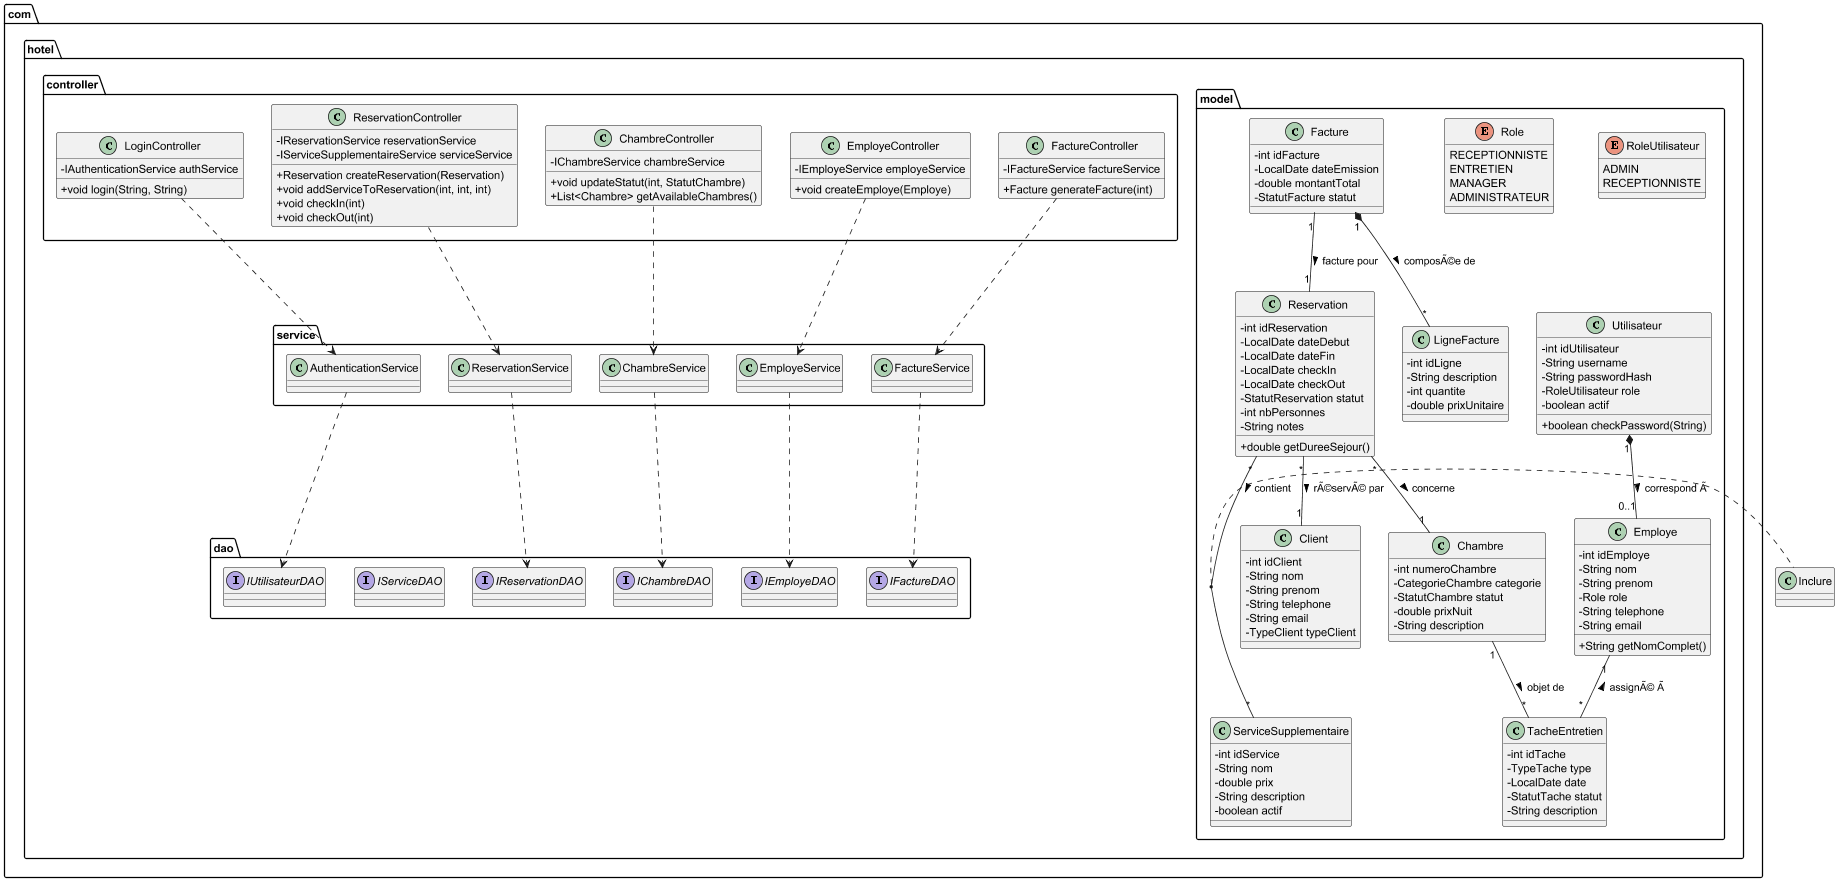

The diagram above was rendered by PlantUML. Its source (embedded in the PNG):
@startuml
skinparam classAttributeIconSize 0
scale 0.8

package "com.hotel.model" {
    enum RoleUtilisateur {
        ADMIN
        RECEPTIONNISTE
    }

    class Utilisateur {
        - int idUtilisateur
        - String username
        - String passwordHash
        - RoleUtilisateur role
        - boolean actif
        + boolean checkPassword(String)
    }

    enum Role {
        RECEPTIONNISTE
        ENTRETIEN
        MANAGER
        ADMINISTRATEUR
    }

    class Employe {
        - int idEmploye
        - String nom
        - String prenom
        - Role role
        - String telephone
        - String email
        + String getNomComplet()
    }

    class Client {
        - int idClient
        - String nom
        - String prenom
        - String telephone
        - String email
        - TypeClient typeClient
    }

    class Chambre {
        - int numeroChambre
        - CategorieChambre categorie
        - StatutChambre statut
        - double prixNuit
        - String description
    }

    class Reservation {
        - int idReservation
        - LocalDate dateDebut
        - LocalDate dateFin
        - LocalDate checkIn
        - LocalDate checkOut
        - StatutReservation statut
        - int nbPersonnes
        - String notes
        + double getDureeSejour()
    }

    class ServiceSupplementaire {
        - int idService
        - String nom
        - double prix
        - String description
        - boolean actif
    }

    class Facture {
        - int idFacture
        - LocalDate dateEmission
        - double montantTotal
        - StatutFacture statut
    }

    class LigneFacture {
        - int idLigne
        - String description
        - int quantite
        - double prixUnitaire
    }
    
    class TacheEntretien {
        - int idTache
        - TypeTache type
        - LocalDate date
        - StatutTache statut
        - String description
    }
}

package "com.hotel.controller" {
    class LoginController {
        - IAuthenticationService authService
        + void login(String, String)
    }

    class ReservationController {
        - IReservationService reservationService
        - IServiceSupplementaireService serviceService
        + Reservation createReservation(Reservation)
        + void addServiceToReservation(int, int, int)
        + void checkIn(int)
        + void checkOut(int)
    }

    class ChambreController {
        - IChambreService chambreService
        + void updateStatut(int, StatutChambre)
        + List<Chambre> getAvailableChambres()
    }
    
    class EmployeController {
        - IEmployeService employeService
        + void createEmploye(Employe)
    }
    
    class FactureController {
        - IFactureService factureService
        + Facture generateFacture(int)
    }
}

package "com.hotel.service" {
    class AuthenticationService
    class ReservationService
    class ChambreService
    class EmployeService
    class FactureService
}

package "com.hotel.dao" {
    interface IReservationDAO
    interface IChambreDAO
    interface IEmployeDAO
    interface IFactureDAO
    interface IServiceDAO
    interface IUtilisateurDAO
}

' Relations
Utilisateur "1" *-- "0..1" Employe : correspond Ã  >
Employe "1" -- "*" TacheEntretien : assignÃ© Ã  <
Reservation "*" -- "1" Client : rÃ©servÃ© par >
Reservation "*" -- "1" Chambre : concerne >
Reservation "*" -- "*" ServiceSupplementaire : contient >
(Reservation, ServiceSupplementaire) .. Inclure
Facture "1" -- "1" Reservation : facture pour >
Facture "1" *-- "*" LigneFacture : composÃ©e de >
Chambre "1" -- "*" TacheEntretien : objet de >

LoginController ..> AuthenticationService
ReservationController ..> ReservationService
ChambreController ..> ChambreService
EmployeController ..> EmployeService
FactureController ..> FactureService

AuthenticationService ..> IUtilisateurDAO
ReservationService ..> IReservationDAO
ChambreService ..> IChambreDAO
EmployeService ..> IEmployeDAO
FactureService ..> IFactureDAO

@enduml